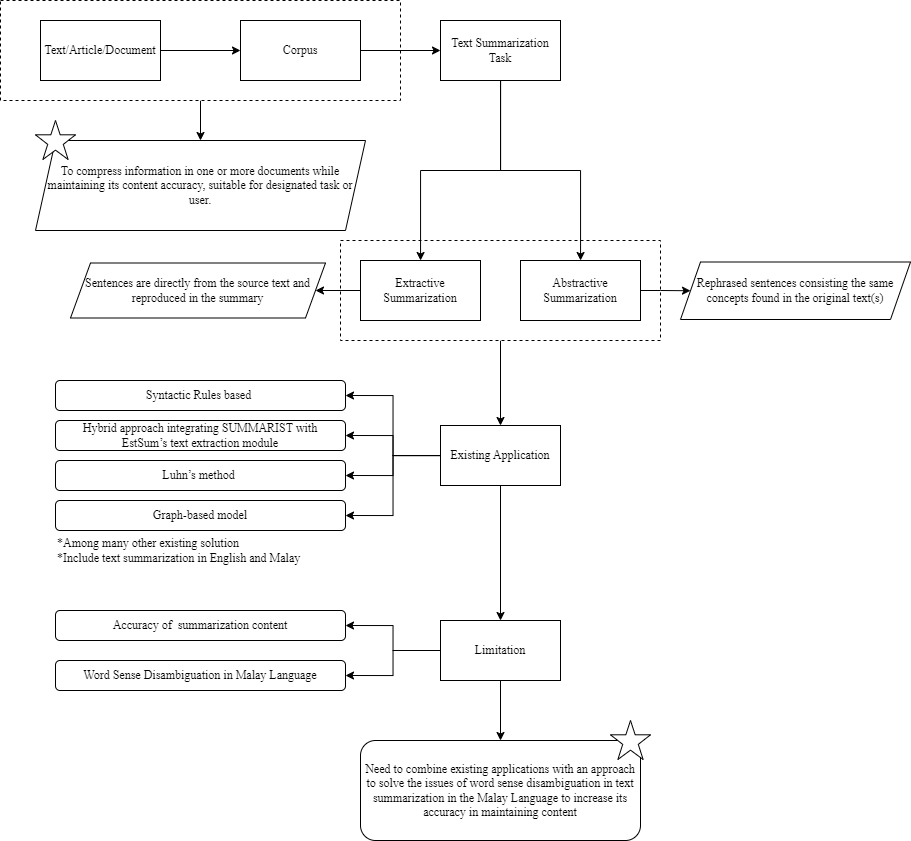

The diagram above was exported from draw.io. Its source (the exported page's mxGraphModel, read from the mxfile embedded in the PNG):
<mxGraphModel dx="1969" dy="878" grid="1" gridSize="10" guides="1" tooltips="1" connect="1" arrows="1" fold="1" page="1" pageScale="1" pageWidth="827" pageHeight="1169" math="0" shadow="0">
  <root>
    <mxCell id="0" />
    <mxCell id="1" parent="0" />
    <mxCell id="7ddoHuq04rn2pG1zJb0Y-30" value="" style="edgeStyle=orthogonalEdgeStyle;rounded=0;orthogonalLoop=1;jettySize=auto;html=1;" parent="1" source="7ddoHuq04rn2pG1zJb0Y-29" target="7ddoHuq04rn2pG1zJb0Y-12" edge="1">
      <mxGeometry relative="1" as="geometry" />
    </mxCell>
    <mxCell id="7ddoHuq04rn2pG1zJb0Y-29" value="" style="dashed=1;rounded=0;whiteSpace=wrap;html=1;" parent="1" vertex="1">
      <mxGeometry x="380" y="300" width="320" height="100" as="geometry" />
    </mxCell>
    <mxCell id="7ddoHuq04rn2pG1zJb0Y-21" value="" style="edgeStyle=orthogonalEdgeStyle;rounded=0;orthogonalLoop=1;jettySize=auto;html=1;" parent="1" source="7ddoHuq04rn2pG1zJb0Y-16" target="7ddoHuq04rn2pG1zJb0Y-20" edge="1">
      <mxGeometry relative="1" as="geometry" />
    </mxCell>
    <mxCell id="7ddoHuq04rn2pG1zJb0Y-16" value="" style="dashed=1;rounded=0;whiteSpace=wrap;html=1;" parent="1" vertex="1">
      <mxGeometry x="40" y="60" width="400" height="100" as="geometry" />
    </mxCell>
    <mxCell id="7ddoHuq04rn2pG1zJb0Y-3" value="" style="edgeStyle=orthogonalEdgeStyle;rounded=0;orthogonalLoop=1;jettySize=auto;html=1;" parent="1" source="7ddoHuq04rn2pG1zJb0Y-1" target="7ddoHuq04rn2pG1zJb0Y-2" edge="1">
      <mxGeometry relative="1" as="geometry" />
    </mxCell>
    <mxCell id="7ddoHuq04rn2pG1zJb0Y-1" value="&lt;font face=&quot;Times New Roman&quot;&gt;Text/Article/Document&lt;/font&gt;" style="rounded=0;whiteSpace=wrap;html=1;" parent="1" vertex="1">
      <mxGeometry x="80" y="80" width="120" height="60" as="geometry" />
    </mxCell>
    <mxCell id="7ddoHuq04rn2pG1zJb0Y-5" value="" style="edgeStyle=orthogonalEdgeStyle;rounded=0;orthogonalLoop=1;jettySize=auto;html=1;" parent="1" source="7ddoHuq04rn2pG1zJb0Y-2" target="7ddoHuq04rn2pG1zJb0Y-4" edge="1">
      <mxGeometry relative="1" as="geometry" />
    </mxCell>
    <mxCell id="7ddoHuq04rn2pG1zJb0Y-2" value="&lt;font face=&quot;Times New Roman&quot;&gt;Corpus&lt;/font&gt;" style="whiteSpace=wrap;html=1;rounded=0;" parent="1" vertex="1">
      <mxGeometry x="280" y="80" width="120" height="60" as="geometry" />
    </mxCell>
    <mxCell id="7ddoHuq04rn2pG1zJb0Y-7" value="" style="edgeStyle=orthogonalEdgeStyle;rounded=0;orthogonalLoop=1;jettySize=auto;html=1;" parent="1" source="7ddoHuq04rn2pG1zJb0Y-4" target="7ddoHuq04rn2pG1zJb0Y-6" edge="1">
      <mxGeometry relative="1" as="geometry" />
    </mxCell>
    <mxCell id="7ddoHuq04rn2pG1zJb0Y-9" style="edgeStyle=orthogonalEdgeStyle;rounded=0;orthogonalLoop=1;jettySize=auto;html=1;" parent="1" source="7ddoHuq04rn2pG1zJb0Y-4" target="7ddoHuq04rn2pG1zJb0Y-8" edge="1">
      <mxGeometry relative="1" as="geometry" />
    </mxCell>
    <mxCell id="7ddoHuq04rn2pG1zJb0Y-4" value="&lt;font face=&quot;Times New Roman&quot;&gt;Text Summarization Task&lt;/font&gt;" style="whiteSpace=wrap;html=1;rounded=0;" parent="1" vertex="1">
      <mxGeometry x="480" y="80" width="120" height="60" as="geometry" />
    </mxCell>
    <mxCell id="7ddoHuq04rn2pG1zJb0Y-26" value="" style="edgeStyle=orthogonalEdgeStyle;rounded=0;orthogonalLoop=1;jettySize=auto;html=1;" parent="1" source="7ddoHuq04rn2pG1zJb0Y-6" target="7ddoHuq04rn2pG1zJb0Y-23" edge="1">
      <mxGeometry relative="1" as="geometry" />
    </mxCell>
    <mxCell id="7ddoHuq04rn2pG1zJb0Y-6" value="&lt;font face=&quot;Times New Roman&quot;&gt;Extractive Summarization&lt;/font&gt;" style="whiteSpace=wrap;html=1;rounded=0;" parent="1" vertex="1">
      <mxGeometry x="400" y="320" width="120" height="60" as="geometry" />
    </mxCell>
    <mxCell id="7ddoHuq04rn2pG1zJb0Y-28" value="" style="edgeStyle=orthogonalEdgeStyle;rounded=0;orthogonalLoop=1;jettySize=auto;html=1;" parent="1" source="7ddoHuq04rn2pG1zJb0Y-8" target="7ddoHuq04rn2pG1zJb0Y-25" edge="1">
      <mxGeometry relative="1" as="geometry" />
    </mxCell>
    <mxCell id="7ddoHuq04rn2pG1zJb0Y-8" value="&lt;font face=&quot;Times New Roman&quot;&gt;Abstractive Summarization&lt;/font&gt;" style="whiteSpace=wrap;html=1;rounded=0;" parent="1" vertex="1">
      <mxGeometry x="560" y="320" width="120" height="60" as="geometry" />
    </mxCell>
    <mxCell id="7ddoHuq04rn2pG1zJb0Y-15" value="" style="edgeStyle=orthogonalEdgeStyle;rounded=0;orthogonalLoop=1;jettySize=auto;html=1;" parent="1" source="7ddoHuq04rn2pG1zJb0Y-12" target="7ddoHuq04rn2pG1zJb0Y-14" edge="1">
      <mxGeometry relative="1" as="geometry" />
    </mxCell>
    <mxCell id="7ddoHuq04rn2pG1zJb0Y-35" value="" style="edgeStyle=orthogonalEdgeStyle;rounded=0;orthogonalLoop=1;jettySize=auto;html=1;entryX=1;entryY=0.5;entryDx=0;entryDy=0;" parent="1" source="7ddoHuq04rn2pG1zJb0Y-12" target="7ddoHuq04rn2pG1zJb0Y-32" edge="1">
      <mxGeometry relative="1" as="geometry" />
    </mxCell>
    <mxCell id="7ddoHuq04rn2pG1zJb0Y-36" style="edgeStyle=orthogonalEdgeStyle;rounded=0;orthogonalLoop=1;jettySize=auto;html=1;entryX=1;entryY=0.5;entryDx=0;entryDy=0;" parent="1" source="7ddoHuq04rn2pG1zJb0Y-12" target="7ddoHuq04rn2pG1zJb0Y-33" edge="1">
      <mxGeometry relative="1" as="geometry" />
    </mxCell>
    <mxCell id="7ddoHuq04rn2pG1zJb0Y-37" style="edgeStyle=orthogonalEdgeStyle;rounded=0;orthogonalLoop=1;jettySize=auto;html=1;entryX=1;entryY=0.5;entryDx=0;entryDy=0;" parent="1" source="7ddoHuq04rn2pG1zJb0Y-12" target="7ddoHuq04rn2pG1zJb0Y-34" edge="1">
      <mxGeometry relative="1" as="geometry" />
    </mxCell>
    <mxCell id="7ddoHuq04rn2pG1zJb0Y-38" style="edgeStyle=orthogonalEdgeStyle;rounded=0;orthogonalLoop=1;jettySize=auto;html=1;entryX=1;entryY=0.5;entryDx=0;entryDy=0;" parent="1" source="7ddoHuq04rn2pG1zJb0Y-12" target="7ddoHuq04rn2pG1zJb0Y-31" edge="1">
      <mxGeometry relative="1" as="geometry" />
    </mxCell>
    <mxCell id="7ddoHuq04rn2pG1zJb0Y-12" value="&lt;font face=&quot;Times New Roman&quot;&gt;Existing Application&lt;/font&gt;" style="whiteSpace=wrap;html=1;rounded=0;" parent="1" vertex="1">
      <mxGeometry x="480" y="485" width="120" height="60" as="geometry" />
    </mxCell>
    <mxCell id="7ddoHuq04rn2pG1zJb0Y-42" value="" style="edgeStyle=orthogonalEdgeStyle;rounded=0;orthogonalLoop=1;jettySize=auto;html=1;entryX=1;entryY=0.5;entryDx=0;entryDy=0;" parent="1" source="7ddoHuq04rn2pG1zJb0Y-14" target="7ddoHuq04rn2pG1zJb0Y-41" edge="1">
      <mxGeometry relative="1" as="geometry" />
    </mxCell>
    <mxCell id="7ddoHuq04rn2pG1zJb0Y-45" style="edgeStyle=orthogonalEdgeStyle;rounded=0;orthogonalLoop=1;jettySize=auto;html=1;entryX=1;entryY=0.5;entryDx=0;entryDy=0;" parent="1" source="7ddoHuq04rn2pG1zJb0Y-14" target="7ddoHuq04rn2pG1zJb0Y-44" edge="1">
      <mxGeometry relative="1" as="geometry" />
    </mxCell>
    <mxCell id="7ddoHuq04rn2pG1zJb0Y-47" value="" style="edgeStyle=orthogonalEdgeStyle;rounded=0;orthogonalLoop=1;jettySize=auto;html=1;" parent="1" source="7ddoHuq04rn2pG1zJb0Y-14" target="7ddoHuq04rn2pG1zJb0Y-46" edge="1">
      <mxGeometry relative="1" as="geometry" />
    </mxCell>
    <mxCell id="7ddoHuq04rn2pG1zJb0Y-14" value="&lt;font face=&quot;Times New Roman&quot;&gt;Limitation&lt;/font&gt;" style="whiteSpace=wrap;html=1;rounded=0;" parent="1" vertex="1">
      <mxGeometry x="480" y="680" width="120" height="60" as="geometry" />
    </mxCell>
    <mxCell id="7ddoHuq04rn2pG1zJb0Y-20" value="&lt;font face=&quot;Times New Roman&quot;&gt;To compress information in one or more documents while maintaining its content accuracy, suitable for designated task or user.&lt;/font&gt;" style="shape=parallelogram;perimeter=parallelogramPerimeter;whiteSpace=wrap;html=1;fixedSize=1;" parent="1" vertex="1">
      <mxGeometry x="75" y="200" width="330" height="90" as="geometry" />
    </mxCell>
    <mxCell id="7ddoHuq04rn2pG1zJb0Y-22" value="" style="verticalLabelPosition=bottom;verticalAlign=top;html=1;shape=mxgraph.basic.star" parent="1" vertex="1">
      <mxGeometry x="75" y="180" width="40" height="39" as="geometry" />
    </mxCell>
    <mxCell id="7ddoHuq04rn2pG1zJb0Y-23" value="&lt;font face=&quot;Times New Roman&quot;&gt;Sentences are directly from the source text and reproduced in the summary&lt;/font&gt;" style="shape=parallelogram;perimeter=parallelogramPerimeter;whiteSpace=wrap;html=1;fixedSize=1;" parent="1" vertex="1">
      <mxGeometry x="110" y="322.5" width="255" height="55" as="geometry" />
    </mxCell>
    <mxCell id="7ddoHuq04rn2pG1zJb0Y-25" value="&lt;font face=&quot;Times New Roman&quot;&gt;Rephrased sentences consisting the same concepts found in the original text(s)&lt;/font&gt;" style="shape=parallelogram;perimeter=parallelogramPerimeter;whiteSpace=wrap;html=1;fixedSize=1;" parent="1" vertex="1">
      <mxGeometry x="720" y="321.5" width="230" height="57.5" as="geometry" />
    </mxCell>
    <mxCell id="7ddoHuq04rn2pG1zJb0Y-31" value="&lt;font face=&quot;Times New Roman&quot;&gt;Syntactic Rules based&amp;nbsp;&lt;/font&gt;" style="rounded=1;whiteSpace=wrap;html=1;" parent="1" vertex="1">
      <mxGeometry x="95" y="440" width="290" height="30" as="geometry" />
    </mxCell>
    <mxCell id="7ddoHuq04rn2pG1zJb0Y-32" value="&lt;font face=&quot;Times New Roman&quot;&gt;Hybrid approach integrating SUMMARIST with&lt;br&gt;EstSum’s text extraction module&lt;/font&gt;" style="rounded=1;whiteSpace=wrap;html=1;" parent="1" vertex="1">
      <mxGeometry x="95" y="480" width="290" height="30" as="geometry" />
    </mxCell>
    <mxCell id="7ddoHuq04rn2pG1zJb0Y-33" value="&lt;font face=&quot;Times New Roman&quot;&gt;Luhn’s method&amp;nbsp;&lt;/font&gt;" style="rounded=1;whiteSpace=wrap;html=1;" parent="1" vertex="1">
      <mxGeometry x="95" y="520" width="290" height="30" as="geometry" />
    </mxCell>
    <mxCell id="7ddoHuq04rn2pG1zJb0Y-34" value="&lt;font face=&quot;Times New Roman&quot;&gt;Graph-based model&lt;/font&gt;" style="rounded=1;whiteSpace=wrap;html=1;" parent="1" vertex="1">
      <mxGeometry x="95" y="560" width="290" height="30" as="geometry" />
    </mxCell>
    <mxCell id="7ddoHuq04rn2pG1zJb0Y-39" value="&lt;div style=&quot;&quot;&gt;&lt;span style=&quot;font-family: &amp;quot;Times New Roman&amp;quot;; background-color: initial;&quot;&gt;*Among many other existing solution&lt;/span&gt;&lt;/div&gt;&lt;font face=&quot;Times New Roman&quot;&gt;&lt;div style=&quot;&quot;&gt;&lt;span style=&quot;background-color: initial;&quot;&gt;*Include text summarization in English and Malay&lt;/span&gt;&lt;/div&gt;&lt;/font&gt;" style="text;html=1;align=left;verticalAlign=middle;resizable=0;points=[];autosize=1;strokeColor=none;fillColor=none;" parent="1" vertex="1">
      <mxGeometry x="95" y="590" width="270" height="40" as="geometry" />
    </mxCell>
    <mxCell id="7ddoHuq04rn2pG1zJb0Y-41" value="&lt;font face=&quot;Times New Roman&quot;&gt;Accuracy of&amp;nbsp; summarization content&lt;/font&gt;" style="rounded=1;whiteSpace=wrap;html=1;" parent="1" vertex="1">
      <mxGeometry x="95" y="670" width="290" height="30" as="geometry" />
    </mxCell>
    <mxCell id="7ddoHuq04rn2pG1zJb0Y-44" value="&lt;font face=&quot;Times New Roman&quot;&gt;Word Sense Disambiguation in Malay Language&lt;/font&gt;" style="rounded=1;whiteSpace=wrap;html=1;" parent="1" vertex="1">
      <mxGeometry x="95" y="720" width="290" height="30" as="geometry" />
    </mxCell>
    <mxCell id="7ddoHuq04rn2pG1zJb0Y-46" value="&lt;font face=&quot;Times New Roman&quot;&gt;Need to combine existing applications with an approach to solve the issues of word sense disambiguation in text summarization in the Malay Language to increase its accuracy in maintaining content&lt;/font&gt;" style="rounded=1;whiteSpace=wrap;html=1;" parent="1" vertex="1">
      <mxGeometry x="400" y="800" width="280" height="100" as="geometry" />
    </mxCell>
    <mxCell id="7ddoHuq04rn2pG1zJb0Y-48" value="" style="verticalLabelPosition=bottom;verticalAlign=top;html=1;shape=mxgraph.basic.star" parent="1" vertex="1">
      <mxGeometry x="650" y="780" width="40" height="39" as="geometry" />
    </mxCell>
  </root>
</mxGraphModel>